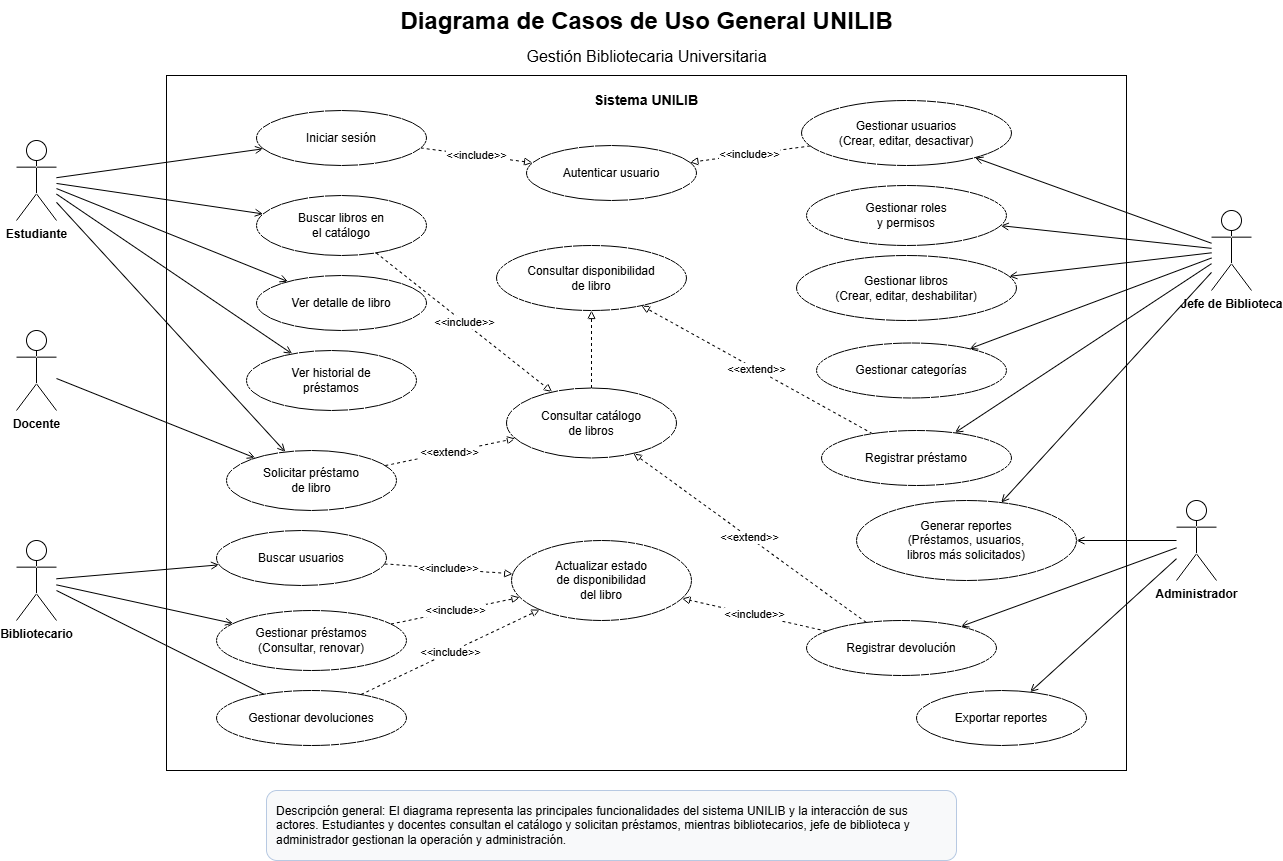

The diagram above was exported from draw.io. Its source (the exported page's mxGraphModel, read from the mxfile embedded in the PNG):
<mxGraphModel dx="1414" dy="743" grid="1" gridSize="10" guides="1" tooltips="1" connect="1" arrows="1" fold="1" page="1" pageScale="1" pageWidth="827" pageHeight="1169" math="0" shadow="0">
  <root>
    <mxCell id="0" />
    <mxCell id="1" parent="0" />
    <mxCell id="bo7bHcTVtc_rN4h4XZ3q-59" parent="1" style="text;html=1;strokeColor=none;fillColor=none;fontSize=24;fontStyle=1;fontColor=#1F4E79;align=center;" value="&lt;font style=&quot;color: rgb(0, 0, 0);&quot;&gt;Diagrama de Casos de Uso General UNILIB&lt;/font&gt;" vertex="1">
      <mxGeometry height="40" width="700" x="335" y="20" as="geometry" />
    </mxCell>
    <mxCell id="bo7bHcTVtc_rN4h4XZ3q-60" parent="1" style="text;html=1;fontSize=16;align=center;" value="Gestión Bibliotecaria Universitaria" vertex="1">
      <mxGeometry height="30" width="400" x="485" y="60" as="geometry" />
    </mxCell>
    <mxCell id="bo7bHcTVtc_rN4h4XZ3q-61" parent="1" style="rounded=0;whiteSpace=wrap;html=1;fontSize=14;fontStyle=1;verticalAlign=top;spacingTop=10;" value="Sistema UNILIB" vertex="1">
      <mxGeometry height="695" width="960" x="205" y="95" as="geometry" />
    </mxCell>
    <mxCell id="bo7bHcTVtc_rN4h4XZ3q-62" parent="1" style="shape=umlActor;verticalLabelPosition=bottom;verticalAlign=top;html=1;outlineConnect=0;fontStyle=1;" value="Estudiante" vertex="1">
      <mxGeometry height="80" width="40" x="55" y="160" as="geometry" />
    </mxCell>
    <mxCell id="bo7bHcTVtc_rN4h4XZ3q-63" parent="1" style="shape=umlActor;verticalLabelPosition=bottom;verticalAlign=top;html=1;outlineConnect=0;fontStyle=1;" value="Docente" vertex="1">
      <mxGeometry height="80" width="40" x="55" y="350" as="geometry" />
    </mxCell>
    <mxCell id="bo7bHcTVtc_rN4h4XZ3q-64" parent="1" style="shape=umlActor;verticalLabelPosition=bottom;verticalAlign=top;html=1;outlineConnect=0;fontStyle=1;" value="Bibliotecario" vertex="1">
      <mxGeometry height="80" width="40" x="55" y="560" as="geometry" />
    </mxCell>
    <mxCell id="bo7bHcTVtc_rN4h4XZ3q-65" parent="1" style="shape=umlActor;verticalLabelPosition=bottom;verticalAlign=top;html=1;outlineConnect=0;fontStyle=1;" value="Jefe de Biblioteca" vertex="1">
      <mxGeometry height="80" width="40" x="1250" y="230" as="geometry" />
    </mxCell>
    <mxCell id="bo7bHcTVtc_rN4h4XZ3q-66" parent="1" style="shape=umlActor;verticalLabelPosition=bottom;verticalAlign=top;html=1;outlineConnect=0;fontStyle=1;" value="Administrador" vertex="1">
      <mxGeometry height="80" width="40" x="1215" y="520" as="geometry" />
    </mxCell>
    <mxCell id="bo7bHcTVtc_rN4h4XZ3q-67" parent="1" style="ellipse;whiteSpace=wrap;html=1;" value="Iniciar sesión" vertex="1">
      <mxGeometry height="55" width="170" x="295" y="130" as="geometry" />
    </mxCell>
    <mxCell id="bo7bHcTVtc_rN4h4XZ3q-68" parent="1" style="ellipse;whiteSpace=wrap;html=1;" value="Buscar libros en&lt;br&gt;el catálogo" vertex="1">
      <mxGeometry height="60" width="170" x="295" y="215" as="geometry" />
    </mxCell>
    <mxCell id="bo7bHcTVtc_rN4h4XZ3q-69" parent="1" style="ellipse;whiteSpace=wrap;html=1;" value="Ver detalle de libro" vertex="1">
      <mxGeometry height="55" width="170" x="295" y="295" as="geometry" />
    </mxCell>
    <mxCell id="bo7bHcTVtc_rN4h4XZ3q-70" parent="1" style="ellipse;whiteSpace=wrap;html=1;" value="Solicitar préstamo&lt;br&gt;de libro" vertex="1">
      <mxGeometry height="60" width="170" x="265" y="470" as="geometry" />
    </mxCell>
    <mxCell id="bo7bHcTVtc_rN4h4XZ3q-71" parent="1" style="ellipse;whiteSpace=wrap;html=1;" value="Ver historial de&lt;br&gt;préstamos" vertex="1">
      <mxGeometry height="60" width="170" x="285" y="370" as="geometry" />
    </mxCell>
    <mxCell id="bo7bHcTVtc_rN4h4XZ3q-72" parent="1" style="ellipse;whiteSpace=wrap;html=1;" value="Autenticar usuario" vertex="1">
      <mxGeometry height="55" width="170" x="565" y="165" as="geometry" />
    </mxCell>
    <mxCell id="bo7bHcTVtc_rN4h4XZ3q-73" parent="1" style="ellipse;whiteSpace=wrap;html=1;" value="Consultar catálogo&lt;br&gt;de libros" vertex="1">
      <mxGeometry height="70" width="170" x="545" y="407.5" as="geometry" />
    </mxCell>
    <mxCell id="bo7bHcTVtc_rN4h4XZ3q-74" parent="1" style="ellipse;whiteSpace=wrap;html=1;" value="Consultar disponibilidad&lt;br&gt;de libro" vertex="1">
      <mxGeometry height="65" width="190" x="535" y="265" as="geometry" />
    </mxCell>
    <mxCell id="bo7bHcTVtc_rN4h4XZ3q-75" parent="1" style="ellipse;whiteSpace=wrap;html=1;" value="Actualizar estado&lt;br&gt;de disponibilidad&lt;br&gt;del libro" vertex="1">
      <mxGeometry height="80" width="180" x="550" y="560" as="geometry" />
    </mxCell>
    <mxCell id="bo7bHcTVtc_rN4h4XZ3q-76" parent="1" style="ellipse;whiteSpace=wrap;html=1;" value="Buscar usuarios" vertex="1">
      <mxGeometry height="55" width="170" x="255" y="550" as="geometry" />
    </mxCell>
    <mxCell id="bo7bHcTVtc_rN4h4XZ3q-77" parent="1" style="ellipse;whiteSpace=wrap;html=1;" value="Gestionar préstamos&lt;br&gt;(Consultar, renovar)" vertex="1">
      <mxGeometry height="60" width="190" x="255" y="630" as="geometry" />
    </mxCell>
    <mxCell id="bo7bHcTVtc_rN4h4XZ3q-78" parent="1" style="ellipse;whiteSpace=wrap;html=1;" value="Gestionar devoluciones" vertex="1">
      <mxGeometry height="55" width="190" x="255" y="710" as="geometry" />
    </mxCell>
    <mxCell id="bo7bHcTVtc_rN4h4XZ3q-79" parent="1" style="ellipse;whiteSpace=wrap;html=1;" value="Gestionar usuarios&lt;br&gt;(Crear, editar, desactivar)" vertex="1">
      <mxGeometry height="65" width="210" x="840" y="120" as="geometry" />
    </mxCell>
    <mxCell id="bo7bHcTVtc_rN4h4XZ3q-80" parent="1" style="ellipse;whiteSpace=wrap;html=1;" value="Gestionar roles&lt;br&gt;y permisos" vertex="1">
      <mxGeometry height="60" width="200" x="845" y="205" as="geometry" />
    </mxCell>
    <mxCell id="bo7bHcTVtc_rN4h4XZ3q-81" parent="1" style="ellipse;whiteSpace=wrap;html=1;" value="Gestionar libros&lt;br&gt;(Crear, editar, deshabilitar)" vertex="1">
      <mxGeometry height="65" width="220" x="835" y="275" as="geometry" />
    </mxCell>
    <mxCell id="bo7bHcTVtc_rN4h4XZ3q-82" parent="1" style="ellipse;whiteSpace=wrap;html=1;" value="Gestionar categorías" vertex="1">
      <mxGeometry height="55" width="190" x="855" y="362.5" as="geometry" />
    </mxCell>
    <mxCell id="bo7bHcTVtc_rN4h4XZ3q-83" parent="1" style="ellipse;whiteSpace=wrap;html=1;" value="Registrar préstamo" vertex="1">
      <mxGeometry height="55" width="190" x="860" y="450" as="geometry" />
    </mxCell>
    <mxCell id="bo7bHcTVtc_rN4h4XZ3q-84" parent="1" style="ellipse;whiteSpace=wrap;html=1;" value="Registrar devolución" vertex="1">
      <mxGeometry height="55" width="190" x="845" y="640" as="geometry" />
    </mxCell>
    <mxCell id="bo7bHcTVtc_rN4h4XZ3q-85" parent="1" style="ellipse;whiteSpace=wrap;html=1;" value="Generar reportes&lt;br&gt;(Préstamos, usuarios,&lt;br&gt;libros más solicitados)" vertex="1">
      <mxGeometry height="80" width="220" x="895" y="520" as="geometry" />
    </mxCell>
    <mxCell id="bo7bHcTVtc_rN4h4XZ3q-86" parent="1" style="ellipse;whiteSpace=wrap;html=1;" value="Exportar reportes" vertex="1">
      <mxGeometry height="55" width="170" x="955" y="710" as="geometry" />
    </mxCell>
    <mxCell id="bo7bHcTVtc_rN4h4XZ3q-87" edge="1" parent="1" source="bo7bHcTVtc_rN4h4XZ3q-62" style="endArrow=open;html=1;endFill=0;" target="bo7bHcTVtc_rN4h4XZ3q-67">
      <mxGeometry relative="1" as="geometry" />
    </mxCell>
    <mxCell id="bo7bHcTVtc_rN4h4XZ3q-88" edge="1" parent="1" source="bo7bHcTVtc_rN4h4XZ3q-62" style="endArrow=open;html=1;endFill=0;" target="bo7bHcTVtc_rN4h4XZ3q-68">
      <mxGeometry relative="1" as="geometry" />
    </mxCell>
    <mxCell id="bo7bHcTVtc_rN4h4XZ3q-89" edge="1" parent="1" source="bo7bHcTVtc_rN4h4XZ3q-62" style="endArrow=open;html=1;endFill=0;" target="bo7bHcTVtc_rN4h4XZ3q-69">
      <mxGeometry relative="1" as="geometry" />
    </mxCell>
    <mxCell id="bo7bHcTVtc_rN4h4XZ3q-90" edge="1" parent="1" source="bo7bHcTVtc_rN4h4XZ3q-62" style="endArrow=open;html=1;endFill=0;" target="bo7bHcTVtc_rN4h4XZ3q-70">
      <mxGeometry relative="1" as="geometry" />
    </mxCell>
    <mxCell id="bo7bHcTVtc_rN4h4XZ3q-91" edge="1" parent="1" source="bo7bHcTVtc_rN4h4XZ3q-62" style="endArrow=open;html=1;endFill=0;" target="bo7bHcTVtc_rN4h4XZ3q-71">
      <mxGeometry relative="1" as="geometry" />
    </mxCell>
    <mxCell id="bo7bHcTVtc_rN4h4XZ3q-92" edge="1" parent="1" source="bo7bHcTVtc_rN4h4XZ3q-63" style="endArrow=open;html=1;endFill=0;" target="bo7bHcTVtc_rN4h4XZ3q-70">
      <mxGeometry relative="1" as="geometry" />
    </mxCell>
    <mxCell id="bo7bHcTVtc_rN4h4XZ3q-93" edge="1" parent="1" source="bo7bHcTVtc_rN4h4XZ3q-64" style="endArrow=open;html=1;endFill=0;" target="bo7bHcTVtc_rN4h4XZ3q-76">
      <mxGeometry relative="1" as="geometry" />
    </mxCell>
    <mxCell id="bo7bHcTVtc_rN4h4XZ3q-94" edge="1" parent="1" source="bo7bHcTVtc_rN4h4XZ3q-64" style="endArrow=open;html=1;endFill=0;" target="bo7bHcTVtc_rN4h4XZ3q-77">
      <mxGeometry relative="1" as="geometry" />
    </mxCell>
    <mxCell id="bo7bHcTVtc_rN4h4XZ3q-95" edge="1" parent="1" source="bo7bHcTVtc_rN4h4XZ3q-64" style="endArrow=none;html=1;" target="bo7bHcTVtc_rN4h4XZ3q-78">
      <mxGeometry relative="1" as="geometry" />
    </mxCell>
    <mxCell id="bo7bHcTVtc_rN4h4XZ3q-96" edge="1" parent="1" source="bo7bHcTVtc_rN4h4XZ3q-65" style="endArrow=open;html=1;endFill=0;" target="bo7bHcTVtc_rN4h4XZ3q-79">
      <mxGeometry relative="1" as="geometry" />
    </mxCell>
    <mxCell id="bo7bHcTVtc_rN4h4XZ3q-97" edge="1" parent="1" source="bo7bHcTVtc_rN4h4XZ3q-65" style="endArrow=open;html=1;endFill=0;" target="bo7bHcTVtc_rN4h4XZ3q-80">
      <mxGeometry relative="1" as="geometry" />
    </mxCell>
    <mxCell id="bo7bHcTVtc_rN4h4XZ3q-98" edge="1" parent="1" source="bo7bHcTVtc_rN4h4XZ3q-65" style="endArrow=open;html=1;endFill=0;" target="bo7bHcTVtc_rN4h4XZ3q-81">
      <mxGeometry relative="1" as="geometry" />
    </mxCell>
    <mxCell id="bo7bHcTVtc_rN4h4XZ3q-99" edge="1" parent="1" source="bo7bHcTVtc_rN4h4XZ3q-65" style="endArrow=open;html=1;endFill=0;" target="bo7bHcTVtc_rN4h4XZ3q-82">
      <mxGeometry relative="1" as="geometry" />
    </mxCell>
    <mxCell id="bo7bHcTVtc_rN4h4XZ3q-100" edge="1" parent="1" source="bo7bHcTVtc_rN4h4XZ3q-65" style="endArrow=open;html=1;endFill=0;" target="bo7bHcTVtc_rN4h4XZ3q-83">
      <mxGeometry relative="1" as="geometry" />
    </mxCell>
    <mxCell id="bo7bHcTVtc_rN4h4XZ3q-101" edge="1" parent="1" source="bo7bHcTVtc_rN4h4XZ3q-65" style="endArrow=open;html=1;endFill=0;" target="bo7bHcTVtc_rN4h4XZ3q-85">
      <mxGeometry relative="1" as="geometry" />
    </mxCell>
    <mxCell id="bo7bHcTVtc_rN4h4XZ3q-102" edge="1" parent="1" source="bo7bHcTVtc_rN4h4XZ3q-66" style="endArrow=open;html=1;endFill=0;" target="bo7bHcTVtc_rN4h4XZ3q-84">
      <mxGeometry relative="1" as="geometry" />
    </mxCell>
    <mxCell id="bo7bHcTVtc_rN4h4XZ3q-103" edge="1" parent="1" source="bo7bHcTVtc_rN4h4XZ3q-66" style="endArrow=open;html=1;endFill=0;" target="bo7bHcTVtc_rN4h4XZ3q-85">
      <mxGeometry relative="1" as="geometry" />
    </mxCell>
    <mxCell id="bo7bHcTVtc_rN4h4XZ3q-104" edge="1" parent="1" source="bo7bHcTVtc_rN4h4XZ3q-66" style="endArrow=open;html=1;endFill=0;" target="bo7bHcTVtc_rN4h4XZ3q-86">
      <mxGeometry relative="1" as="geometry" />
    </mxCell>
    <mxCell id="bo7bHcTVtc_rN4h4XZ3q-105" edge="1" parent="1" source="bo7bHcTVtc_rN4h4XZ3q-67" style="endArrow=block;html=1;dashed=1;endFill=0;" target="bo7bHcTVtc_rN4h4XZ3q-72" value="&amp;lt;&amp;lt;include&amp;gt;&amp;gt;">
      <mxGeometry relative="1" as="geometry" />
    </mxCell>
    <mxCell id="bo7bHcTVtc_rN4h4XZ3q-106" edge="1" parent="1" source="bo7bHcTVtc_rN4h4XZ3q-79" style="endArrow=block;html=1;dashed=1;endFill=0;" target="bo7bHcTVtc_rN4h4XZ3q-72" value="&amp;lt;&amp;lt;include&amp;gt;&amp;gt;">
      <mxGeometry relative="1" as="geometry" />
    </mxCell>
    <mxCell id="bo7bHcTVtc_rN4h4XZ3q-107" edge="1" parent="1" source="bo7bHcTVtc_rN4h4XZ3q-68" style="endArrow=block;html=1;dashed=1;endFill=0;" target="bo7bHcTVtc_rN4h4XZ3q-73" value="&amp;lt;&amp;lt;include&amp;gt;&amp;gt;">
      <mxGeometry relative="1" as="geometry" />
    </mxCell>
    <mxCell id="bo7bHcTVtc_rN4h4XZ3q-108" edge="1" parent="1" source="bo7bHcTVtc_rN4h4XZ3q-70" style="endArrow=block;html=1;dashed=1;endFill=0;" target="bo7bHcTVtc_rN4h4XZ3q-73" value="&amp;lt;&amp;lt;extend&amp;gt;&amp;gt;">
      <mxGeometry relative="1" as="geometry" />
    </mxCell>
    <mxCell id="bo7bHcTVtc_rN4h4XZ3q-109" edge="1" parent="1" source="bo7bHcTVtc_rN4h4XZ3q-73" style="endArrow=block;html=1;dashed=1;endFill=0;" target="bo7bHcTVtc_rN4h4XZ3q-74" value="">
      <mxGeometry relative="1" as="geometry" />
    </mxCell>
    <mxCell id="bo7bHcTVtc_rN4h4XZ3q-110" edge="1" parent="1" source="bo7bHcTVtc_rN4h4XZ3q-83" style="endArrow=block;html=1;dashed=1;endFill=0;" target="bo7bHcTVtc_rN4h4XZ3q-74" value="&amp;lt;&amp;lt;extend&amp;gt;&amp;gt;">
      <mxGeometry relative="1" as="geometry" />
    </mxCell>
    <mxCell id="bo7bHcTVtc_rN4h4XZ3q-111" edge="1" parent="1" source="bo7bHcTVtc_rN4h4XZ3q-84" style="endArrow=block;html=1;dashed=1;endFill=0;" target="bo7bHcTVtc_rN4h4XZ3q-73" value="&amp;lt;&amp;lt;extend&amp;gt;&amp;gt;">
      <mxGeometry relative="1" as="geometry" />
    </mxCell>
    <mxCell id="bo7bHcTVtc_rN4h4XZ3q-112" edge="1" parent="1" source="bo7bHcTVtc_rN4h4XZ3q-76" style="endArrow=block;html=1;dashed=1;endFill=0;" target="bo7bHcTVtc_rN4h4XZ3q-75" value="&amp;lt;&amp;lt;include&amp;gt;&amp;gt;">
      <mxGeometry relative="1" as="geometry" />
    </mxCell>
    <mxCell id="bo7bHcTVtc_rN4h4XZ3q-113" edge="1" parent="1" source="bo7bHcTVtc_rN4h4XZ3q-77" style="endArrow=block;html=1;dashed=1;endFill=0;" target="bo7bHcTVtc_rN4h4XZ3q-75" value="&amp;lt;&amp;lt;include&amp;gt;&amp;gt;">
      <mxGeometry relative="1" as="geometry" />
    </mxCell>
    <mxCell id="bo7bHcTVtc_rN4h4XZ3q-114" edge="1" parent="1" source="bo7bHcTVtc_rN4h4XZ3q-78" style="endArrow=block;html=1;dashed=1;endFill=0;" target="bo7bHcTVtc_rN4h4XZ3q-75" value="&amp;lt;&amp;lt;include&amp;gt;&amp;gt;">
      <mxGeometry relative="1" as="geometry" />
    </mxCell>
    <mxCell id="bo7bHcTVtc_rN4h4XZ3q-115" edge="1" parent="1" source="bo7bHcTVtc_rN4h4XZ3q-84" style="endArrow=block;html=1;dashed=1;endFill=0;" target="bo7bHcTVtc_rN4h4XZ3q-75" value="&amp;lt;&amp;lt;include&amp;gt;&amp;gt;">
      <mxGeometry relative="1" as="geometry" />
    </mxCell>
    <mxCell id="bo7bHcTVtc_rN4h4XZ3q-116" parent="1" style="rounded=1;whiteSpace=wrap;html=1;fillColor=#F8F9FA;strokeColor=#B7C9E2;align=left;spacing=10;" value="Descripción general: El diagrama representa las principales funcionalidades del sistema UNILIB y la interacción de sus actores. Estudiantes y docentes consultan el catálogo y solicitan préstamos, mientras bibliotecarios, jefe de biblioteca y administrador gestionan la operación y administración." vertex="1">
      <mxGeometry height="70" width="690" x="305" y="810" as="geometry" />
    </mxCell>
  </root>
</mxGraphModel>